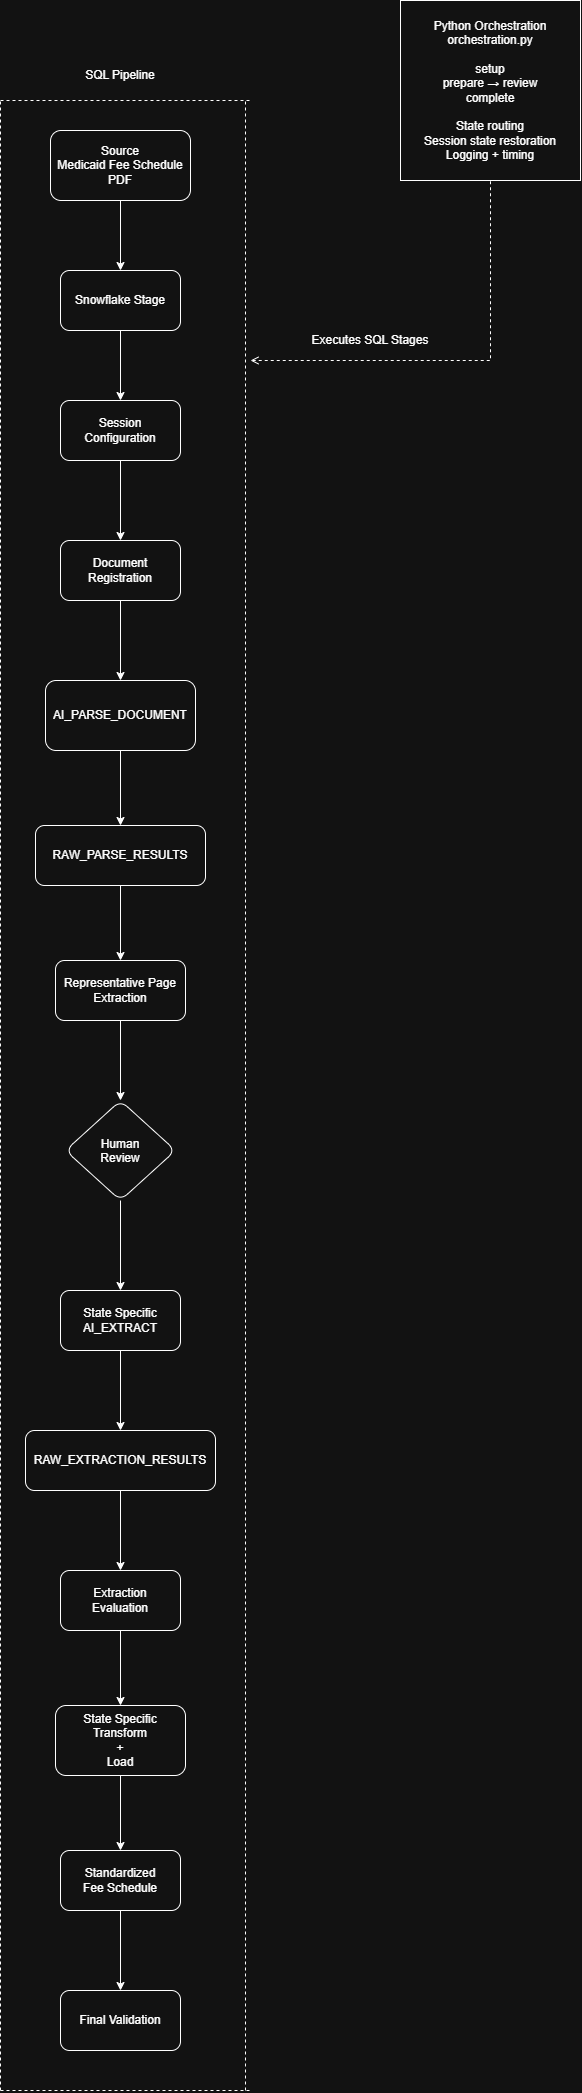

The diagram above was exported from draw.io. Its source (the exported page's mxGraphModel, read from the mxfile embedded in the PNG):
<mxGraphModel dx="1414" dy="1843" grid="1" gridSize="10" guides="1" tooltips="1" connect="1" arrows="1" fold="1" page="1" pageScale="1" pageWidth="850" pageHeight="1100" math="0" shadow="0">
  <root>
    <mxCell id="0" />
    <mxCell id="1" parent="0" />
    <mxCell id="kvrOSca48Oy1buD8Xuqt-29" edge="1" parent="1" source="kvrOSca48Oy1buD8Xuqt-1" style="edgeStyle=orthogonalEdgeStyle;rounded=0;orthogonalLoop=1;jettySize=auto;html=1;" target="kvrOSca48Oy1buD8Xuqt-28" value="">
      <mxGeometry relative="1" as="geometry" />
    </mxCell>
    <mxCell id="kvrOSca48Oy1buD8Xuqt-1" parent="1" style="rounded=1;whiteSpace=wrap;html=1;" value="Source&lt;div&gt;Medicaid Fee Schedule PDF&lt;/div&gt;" vertex="1">
      <mxGeometry height="70" width="140" x="120" y="-50" as="geometry" />
    </mxCell>
    <mxCell id="kvrOSca48Oy1buD8Xuqt-5" edge="1" parent="1" source="kvrOSca48Oy1buD8Xuqt-2" style="edgeStyle=orthogonalEdgeStyle;rounded=0;orthogonalLoop=1;jettySize=auto;html=1;" target="kvrOSca48Oy1buD8Xuqt-4" value="">
      <mxGeometry relative="1" as="geometry" />
    </mxCell>
    <mxCell id="kvrOSca48Oy1buD8Xuqt-2" parent="1" style="whiteSpace=wrap;html=1;rounded=1;" value="Session&lt;div&gt;Configuration&lt;/div&gt;" vertex="1">
      <mxGeometry height="60" width="120" x="130" y="220" as="geometry" />
    </mxCell>
    <mxCell id="kvrOSca48Oy1buD8Xuqt-7" edge="1" parent="1" source="kvrOSca48Oy1buD8Xuqt-4" style="edgeStyle=orthogonalEdgeStyle;rounded=0;orthogonalLoop=1;jettySize=auto;html=1;" target="kvrOSca48Oy1buD8Xuqt-6" value="">
      <mxGeometry relative="1" as="geometry" />
    </mxCell>
    <mxCell id="kvrOSca48Oy1buD8Xuqt-4" parent="1" style="whiteSpace=wrap;html=1;rounded=1;" value="Document&lt;div&gt;Registration&lt;/div&gt;" vertex="1">
      <mxGeometry height="60" width="120" x="130" y="360" as="geometry" />
    </mxCell>
    <mxCell id="kvrOSca48Oy1buD8Xuqt-9" edge="1" parent="1" source="kvrOSca48Oy1buD8Xuqt-6" style="edgeStyle=orthogonalEdgeStyle;rounded=0;orthogonalLoop=1;jettySize=auto;html=1;" target="kvrOSca48Oy1buD8Xuqt-8" value="">
      <mxGeometry relative="1" as="geometry" />
    </mxCell>
    <mxCell id="kvrOSca48Oy1buD8Xuqt-6" parent="1" style="whiteSpace=wrap;html=1;rounded=1;" value="AI_PARSE_DOCUMENT" vertex="1">
      <mxGeometry height="70" width="150" x="115" y="500" as="geometry" />
    </mxCell>
    <mxCell id="kvrOSca48Oy1buD8Xuqt-11" edge="1" parent="1" source="kvrOSca48Oy1buD8Xuqt-8" style="edgeStyle=orthogonalEdgeStyle;rounded=0;orthogonalLoop=1;jettySize=auto;html=1;" target="kvrOSca48Oy1buD8Xuqt-10" value="">
      <mxGeometry relative="1" as="geometry" />
    </mxCell>
    <mxCell id="kvrOSca48Oy1buD8Xuqt-8" parent="1" style="whiteSpace=wrap;html=1;rounded=1;" value="RAW_PARSE_RESULTS" vertex="1">
      <mxGeometry height="60" width="170" x="105" y="645" as="geometry" />
    </mxCell>
    <mxCell id="kvrOSca48Oy1buD8Xuqt-15" edge="1" parent="1" source="kvrOSca48Oy1buD8Xuqt-10" style="edgeStyle=orthogonalEdgeStyle;rounded=0;orthogonalLoop=1;jettySize=auto;html=1;" target="kvrOSca48Oy1buD8Xuqt-14" value="">
      <mxGeometry relative="1" as="geometry" />
    </mxCell>
    <mxCell id="kvrOSca48Oy1buD8Xuqt-10" parent="1" style="whiteSpace=wrap;html=1;rounded=1;" value="Representative Page Extraction" vertex="1">
      <mxGeometry height="60" width="130" x="125" y="780" as="geometry" />
    </mxCell>
    <mxCell id="kvrOSca48Oy1buD8Xuqt-17" edge="1" parent="1" source="kvrOSca48Oy1buD8Xuqt-14" style="edgeStyle=orthogonalEdgeStyle;rounded=0;orthogonalLoop=1;jettySize=auto;html=1;" target="kvrOSca48Oy1buD8Xuqt-16" value="">
      <mxGeometry relative="1" as="geometry" />
    </mxCell>
    <mxCell id="kvrOSca48Oy1buD8Xuqt-14" parent="1" style="rhombus;whiteSpace=wrap;html=1;shapeInside=1;rounded=1;" value="Human Review" vertex="1">
      <mxGeometry height="100" width="110" x="135" y="920" as="geometry" />
    </mxCell>
    <mxCell id="kvrOSca48Oy1buD8Xuqt-19" edge="1" parent="1" source="kvrOSca48Oy1buD8Xuqt-16" style="edgeStyle=orthogonalEdgeStyle;rounded=0;orthogonalLoop=1;jettySize=auto;html=1;" target="kvrOSca48Oy1buD8Xuqt-18" value="">
      <mxGeometry relative="1" as="geometry" />
    </mxCell>
    <mxCell id="kvrOSca48Oy1buD8Xuqt-16" parent="1" style="whiteSpace=wrap;html=1;rounded=1;" value="State Specific&lt;div&gt;AI_EXTRACT&lt;/div&gt;" vertex="1">
      <mxGeometry height="60" width="120" x="130" y="1110" as="geometry" />
    </mxCell>
    <mxCell id="kvrOSca48Oy1buD8Xuqt-21" edge="1" parent="1" source="kvrOSca48Oy1buD8Xuqt-18" style="edgeStyle=orthogonalEdgeStyle;rounded=0;orthogonalLoop=1;jettySize=auto;html=1;" target="kvrOSca48Oy1buD8Xuqt-20" value="">
      <mxGeometry relative="1" as="geometry" />
    </mxCell>
    <mxCell id="kvrOSca48Oy1buD8Xuqt-18" parent="1" style="whiteSpace=wrap;html=1;rounded=1;" value="RAW_EXTRACTION_RESULTS" vertex="1">
      <mxGeometry height="60" width="190" x="95" y="1250" as="geometry" />
    </mxCell>
    <mxCell id="kvrOSca48Oy1buD8Xuqt-23" edge="1" parent="1" source="kvrOSca48Oy1buD8Xuqt-20" style="edgeStyle=orthogonalEdgeStyle;rounded=0;orthogonalLoop=1;jettySize=auto;html=1;" target="kvrOSca48Oy1buD8Xuqt-22" value="">
      <mxGeometry relative="1" as="geometry" />
    </mxCell>
    <mxCell id="kvrOSca48Oy1buD8Xuqt-20" parent="1" style="whiteSpace=wrap;html=1;rounded=1;" value="Extraction&lt;div&gt;Evaluation&lt;/div&gt;" vertex="1">
      <mxGeometry height="60" width="120" x="130" y="1390" as="geometry" />
    </mxCell>
    <mxCell id="kvrOSca48Oy1buD8Xuqt-25" edge="1" parent="1" source="kvrOSca48Oy1buD8Xuqt-22" style="edgeStyle=orthogonalEdgeStyle;rounded=0;orthogonalLoop=1;jettySize=auto;html=1;" target="kvrOSca48Oy1buD8Xuqt-24" value="">
      <mxGeometry relative="1" as="geometry" />
    </mxCell>
    <mxCell id="kvrOSca48Oy1buD8Xuqt-22" parent="1" style="whiteSpace=wrap;html=1;rounded=1;" value="&lt;div&gt;State Specific&lt;/div&gt;Transform&lt;div&gt;+&lt;/div&gt;&lt;div&gt;Load&lt;/div&gt;" vertex="1">
      <mxGeometry height="70" width="130" x="125" y="1525" as="geometry" />
    </mxCell>
    <mxCell id="kvrOSca48Oy1buD8Xuqt-27" edge="1" parent="1" source="kvrOSca48Oy1buD8Xuqt-24" style="edgeStyle=orthogonalEdgeStyle;rounded=0;orthogonalLoop=1;jettySize=auto;html=1;" target="kvrOSca48Oy1buD8Xuqt-26" value="">
      <mxGeometry relative="1" as="geometry" />
    </mxCell>
    <mxCell id="kvrOSca48Oy1buD8Xuqt-24" parent="1" style="whiteSpace=wrap;html=1;rounded=1;" value="Standardized&lt;div&gt;Fee Schedule&lt;/div&gt;" vertex="1">
      <mxGeometry height="60" width="120" x="130" y="1670" as="geometry" />
    </mxCell>
    <mxCell id="kvrOSca48Oy1buD8Xuqt-26" parent="1" style="whiteSpace=wrap;html=1;rounded=1;" value="Final Validation" vertex="1">
      <mxGeometry height="60" width="120" x="130" y="1810" as="geometry" />
    </mxCell>
    <mxCell id="kvrOSca48Oy1buD8Xuqt-30" edge="1" parent="1" source="kvrOSca48Oy1buD8Xuqt-28" style="edgeStyle=orthogonalEdgeStyle;rounded=0;orthogonalLoop=1;jettySize=auto;html=1;" target="kvrOSca48Oy1buD8Xuqt-2" value="">
      <mxGeometry relative="1" as="geometry" />
    </mxCell>
    <mxCell id="kvrOSca48Oy1buD8Xuqt-28" parent="1" style="whiteSpace=wrap;html=1;rounded=1;" value="Snowflake Stage" vertex="1">
      <mxGeometry height="60" width="120" x="130" y="90" as="geometry" />
    </mxCell>
    <mxCell id="kvrOSca48Oy1buD8Xuqt-31" parent="1" style="whiteSpace=wrap;html=1;aspect=fixed;" value="&lt;div&gt;Python Orchestration&lt;/div&gt;&lt;div&gt;orchestration.py&lt;/div&gt;&lt;div&gt;&lt;br&gt;&lt;/div&gt;&lt;div&gt;setup&lt;/div&gt;&lt;div&gt;prepare → review&lt;/div&gt;&lt;div&gt;complete&lt;/div&gt;&lt;div&gt;&lt;br&gt;&lt;/div&gt;&lt;div&gt;State routing&lt;/div&gt;&lt;div&gt;Session state restoration&lt;/div&gt;&lt;div&gt;Logging + timing&lt;/div&gt;" vertex="1">
      <mxGeometry height="180" width="180" x="470" y="-180" as="geometry" />
    </mxCell>
    <mxCell id="kvrOSca48Oy1buD8Xuqt-36" edge="1" parent="1" style="endArrow=none;dashed=1;html=1;rounded=0;endFill=0;startArrow=open;startFill=0;" value="">
      <mxGeometry height="50" relative="1" width="50" as="geometry">
        <Array as="points">
          <mxPoint x="560" y="180" />
        </Array>
        <mxPoint x="320" y="180" as="sourcePoint" />
        <mxPoint x="560" as="targetPoint" />
      </mxGeometry>
    </mxCell>
    <mxCell id="kvrOSca48Oy1buD8Xuqt-37" parent="1" style="text;html=1;whiteSpace=wrap;strokeColor=none;fillColor=none;align=center;verticalAlign=middle;rounded=0;" value="Executes SQL Stages" vertex="1">
      <mxGeometry height="40" width="140" x="370" y="140" as="geometry" />
    </mxCell>
    <mxCell id="kvrOSca48Oy1buD8Xuqt-38" edge="1" parent="1" style="endArrow=none;dashed=1;html=1;rounded=0;" value="">
      <mxGeometry height="50" relative="1" width="50" as="geometry">
        <mxPoint x="70" y="1910" as="sourcePoint" />
        <mxPoint x="70" y="-80" as="targetPoint" />
      </mxGeometry>
    </mxCell>
    <mxCell id="kvrOSca48Oy1buD8Xuqt-39" edge="1" parent="1" style="endArrow=none;dashed=1;html=1;rounded=0;" value="">
      <mxGeometry height="50" relative="1" width="50" as="geometry">
        <mxPoint x="70" y="-80" as="sourcePoint" />
        <mxPoint x="320" y="-80" as="targetPoint" />
      </mxGeometry>
    </mxCell>
    <mxCell id="kvrOSca48Oy1buD8Xuqt-40" edge="1" parent="1" style="endArrow=none;dashed=1;html=1;rounded=0;" value="">
      <mxGeometry height="50" relative="1" width="50" as="geometry">
        <mxPoint x="315" y="1910" as="sourcePoint" />
        <mxPoint x="315" y="-80" as="targetPoint" />
      </mxGeometry>
    </mxCell>
    <mxCell id="kvrOSca48Oy1buD8Xuqt-41" edge="1" parent="1" style="endArrow=none;dashed=1;html=1;rounded=0;" value="">
      <mxGeometry height="50" relative="1" width="50" as="geometry">
        <mxPoint x="70" y="1910" as="sourcePoint" />
        <mxPoint x="320" y="1910" as="targetPoint" />
      </mxGeometry>
    </mxCell>
    <mxCell id="kvrOSca48Oy1buD8Xuqt-42" parent="1" style="text;html=1;whiteSpace=wrap;strokeColor=none;fillColor=none;align=center;verticalAlign=middle;rounded=0;" value="SQL Pipeline" vertex="1">
      <mxGeometry height="30" width="120" x="130" y="-120" as="geometry" />
    </mxCell>
  </root>
</mxGraphModel>